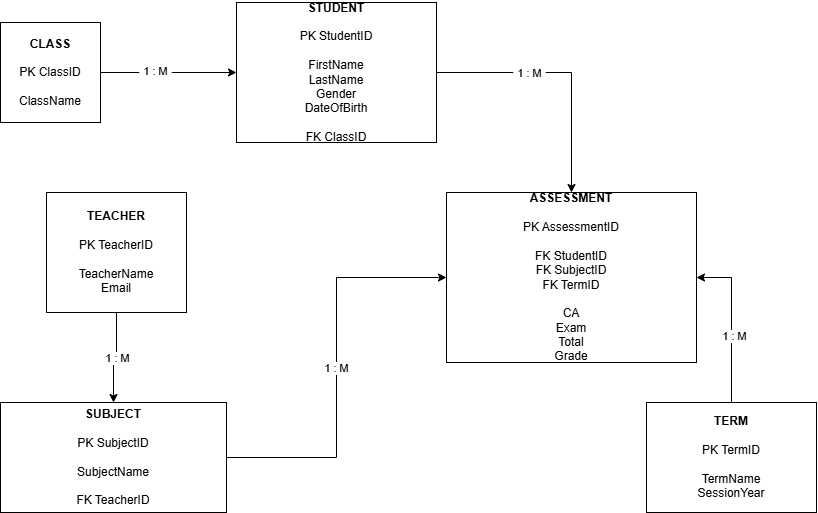

The diagram above was exported from draw.io. Its source (the exported page's mxGraphModel, read from the mxfile embedded in the PNG):
<mxGraphModel dx="869" dy="499" grid="1" gridSize="10" guides="1" tooltips="1" connect="1" arrows="1" fold="1" page="1" pageScale="1" pageWidth="827" pageHeight="1169" math="0" shadow="0">
  <root>
    <mxCell id="0" />
    <mxCell id="1" parent="0" />
    <mxCell id="e5oe4WryEQV9NnX_u6Cw-1" parent="1" style="rounded=0;whiteSpace=wrap;html=1;" value="&lt;div&gt;&lt;span&gt;&lt;b&gt;STUDENT&lt;/b&gt;&lt;/span&gt;&lt;/div&gt;&lt;div&gt;&lt;span&gt;&lt;br&gt;&lt;/span&gt;&lt;/div&gt;&lt;div&gt;&lt;/div&gt;&lt;div&gt;&lt;span&gt;PK StudentID&lt;/span&gt;&lt;/div&gt;&lt;div&gt;&lt;br&gt;&lt;/div&gt;&lt;div&gt;&lt;span&gt;FirstName&lt;/span&gt;&lt;/div&gt;&lt;div&gt;&lt;span&gt;LastName&lt;/span&gt;&lt;/div&gt;&lt;div&gt;&lt;span&gt;Gender&lt;/span&gt;&lt;/div&gt;&lt;div&gt;&lt;span&gt;DateOfBirth&lt;/span&gt;&lt;/div&gt;&lt;div&gt;&lt;span&gt;&lt;br&gt;&lt;/span&gt;&lt;/div&gt;&lt;div&gt;&lt;/div&gt;&lt;div&gt;&lt;span&gt;FK ClassID&lt;/span&gt;&lt;/div&gt;" vertex="1">
      <mxGeometry height="140" width="200" x="240" y="20" as="geometry" />
    </mxCell>
    <mxCell id="e5oe4WryEQV9NnX_u6Cw-18" edge="1" parent="1" source="e5oe4WryEQV9NnX_u6Cw-2" style="edgeStyle=orthogonalEdgeStyle;rounded=0;orthogonalLoop=1;jettySize=auto;html=1;entryX=0;entryY=0.5;entryDx=0;entryDy=0;defaultLabelBackgroundColor=page;labelPadding=0 4;" target="e5oe4WryEQV9NnX_u6Cw-1">
      <mxGeometry relative="1" as="geometry" />
    </mxCell>
    <mxCell id="e5oe4WryEQV9NnX_u6Cw-22" connectable="0" parent="e5oe4WryEQV9NnX_u6Cw-18" style="edgeLabel;html=1;align=center;verticalAlign=middle;resizable=0;points=[];inheritText=1;defaultLabelBackgroundColor=page;labelPadding=0 4;" value="&lt;div&gt;&lt;span&gt;1 : M&lt;/span&gt;&lt;/div&gt;" vertex="1">
      <mxGeometry relative="1" x="-0.2108" y="2" as="geometry">
        <mxPoint as="offset" />
      </mxGeometry>
    </mxCell>
    <mxCell id="e5oe4WryEQV9NnX_u6Cw-2" parent="1" style="whiteSpace=wrap;html=1;aspect=fixed;" value="&lt;br&gt;&lt;span&gt;&lt;div&gt;&lt;span&gt;&lt;b&gt;CLASS&lt;/b&gt;&lt;/span&gt;&lt;/div&gt;&lt;div&gt;&lt;span&gt;&lt;br&gt;&lt;/span&gt;&lt;/div&gt;&lt;div&gt;&lt;span&gt;&lt;/span&gt;&lt;/div&gt;&lt;div&gt;&lt;span&gt;PK ClassID&lt;/span&gt;&lt;/div&gt;&lt;div&gt;&lt;span&gt;&lt;br&gt;&lt;/span&gt;&lt;/div&gt;&lt;div&gt;&lt;span&gt;&lt;/span&gt;&lt;/div&gt;&lt;div&gt;&lt;span&gt;ClassName&lt;/span&gt;&lt;/div&gt;&lt;/span&gt;&lt;div&gt;&lt;br/&gt;&lt;/div&gt;" vertex="1">
      <mxGeometry height="100" width="100" x="4" y="40" as="geometry" />
    </mxCell>
    <mxCell id="e5oe4WryEQV9NnX_u6Cw-9" edge="1" parent="1" source="e5oe4WryEQV9NnX_u6Cw-7" style="edgeStyle=orthogonalEdgeStyle;rounded=0;orthogonalLoop=1;jettySize=auto;html=1;entryX=0.5;entryY=0;entryDx=0;entryDy=0;defaultLabelBackgroundColor=page;labelPadding=0 4;" target="e5oe4WryEQV9NnX_u6Cw-8">
      <mxGeometry relative="1" as="geometry" />
    </mxCell>
    <mxCell id="e5oe4WryEQV9NnX_u6Cw-10" connectable="0" parent="e5oe4WryEQV9NnX_u6Cw-9" style="edgeLabel;html=1;align=center;verticalAlign=middle;resizable=0;points=[];inheritText=1;defaultLabelBackgroundColor=page;labelPadding=0 4;" value="&lt;div&gt;&lt;span&gt;1 : M&lt;/span&gt;&lt;/div&gt;" vertex="1">
      <mxGeometry relative="1" x="-0.0833" y="7" as="geometry">
        <mxPoint x="-7" y="2" as="offset" />
      </mxGeometry>
    </mxCell>
    <mxCell id="e5oe4WryEQV9NnX_u6Cw-7" parent="1" style="rounded=0;whiteSpace=wrap;html=1;" value="&lt;div&gt;&lt;span&gt;&lt;b&gt;TEACHER&lt;/b&gt;&lt;/span&gt;&lt;/div&gt;&lt;div&gt;&lt;span&gt;&lt;b&gt;&lt;br&gt;&lt;/b&gt;&lt;/span&gt;&lt;/div&gt;&lt;div&gt;&lt;/div&gt;&lt;div&gt;&lt;span&gt;PK TeacherID&lt;/span&gt;&lt;/div&gt;&lt;div&gt;&lt;span&gt;&lt;br&gt;&lt;/span&gt;&lt;/div&gt;&lt;div&gt;&lt;/div&gt;&lt;div&gt;&lt;span&gt;TeacherName&lt;/span&gt;&lt;/div&gt;&lt;div&gt;&lt;span&gt;Email&lt;/span&gt;&lt;/div&gt;" vertex="1">
      <mxGeometry height="120" width="140" x="50" y="210" as="geometry" />
    </mxCell>
    <mxCell id="e5oe4WryEQV9NnX_u6Cw-23" edge="1" parent="1" source="e5oe4WryEQV9NnX_u6Cw-8" style="edgeStyle=orthogonalEdgeStyle;rounded=0;orthogonalLoop=1;jettySize=auto;html=1;entryX=0;entryY=0.5;entryDx=0;entryDy=0;defaultLabelBackgroundColor=page;labelPadding=0 4;" target="e5oe4WryEQV9NnX_u6Cw-12">
      <mxGeometry relative="1" as="geometry" />
    </mxCell>
    <mxCell id="e5oe4WryEQV9NnX_u6Cw-24" connectable="0" parent="e5oe4WryEQV9NnX_u6Cw-23" style="edgeLabel;html=1;align=center;verticalAlign=middle;resizable=0;points=[];inheritText=1;defaultLabelBackgroundColor=page;labelPadding=0 4;" value="&lt;div&gt;&lt;span&gt;1 : M&lt;/span&gt;&lt;/div&gt;" vertex="1">
      <mxGeometry relative="1" x="-0.0014" y="1" as="geometry">
        <mxPoint as="offset" />
      </mxGeometry>
    </mxCell>
    <mxCell id="e5oe4WryEQV9NnX_u6Cw-8" parent="1" style="rounded=0;whiteSpace=wrap;html=1;" value="&lt;div&gt;&lt;span&gt;&lt;b&gt;SUBJECT&lt;/b&gt;&lt;/span&gt;&lt;/div&gt;&lt;div&gt;&lt;span&gt;&lt;b&gt;&lt;br&gt;&lt;/b&gt;&lt;/span&gt;&lt;/div&gt;&lt;div&gt;&lt;/div&gt;&lt;div&gt;&lt;span&gt;PK SubjectID&lt;/span&gt;&lt;/div&gt;&lt;div&gt;&lt;span&gt;&lt;br&gt;&lt;/span&gt;&lt;/div&gt;&lt;div&gt;&lt;/div&gt;&lt;div&gt;&lt;span&gt;SubjectName&lt;/span&gt;&lt;/div&gt;&lt;div&gt;&lt;span&gt;&lt;br&gt;&lt;/span&gt;&lt;/div&gt;&lt;div&gt;&lt;/div&gt;&lt;div&gt;&lt;span&gt;FK TeacherID&lt;/span&gt;&lt;/div&gt;" vertex="1">
      <mxGeometry height="110" width="226" x="4" y="420" as="geometry" />
    </mxCell>
    <mxCell id="e5oe4WryEQV9NnX_u6Cw-25" edge="1" parent="1" source="e5oe4WryEQV9NnX_u6Cw-11" style="edgeStyle=orthogonalEdgeStyle;rounded=0;orthogonalLoop=1;jettySize=auto;html=1;entryX=1;entryY=0.5;entryDx=0;entryDy=0;defaultLabelBackgroundColor=page;labelPadding=0 4;" target="e5oe4WryEQV9NnX_u6Cw-12">
      <mxGeometry relative="1" as="geometry" />
    </mxCell>
    <mxCell id="e5oe4WryEQV9NnX_u6Cw-26" connectable="0" parent="e5oe4WryEQV9NnX_u6Cw-25" style="edgeLabel;html=1;align=center;verticalAlign=middle;resizable=0;points=[];inheritText=1;defaultLabelBackgroundColor=page;labelPadding=0 4;" value="&lt;div&gt;&lt;span&gt;1 : M&lt;/span&gt;&lt;/div&gt;" vertex="1">
      <mxGeometry relative="1" x="-0.1644" y="-2" as="geometry">
        <mxPoint as="offset" />
      </mxGeometry>
    </mxCell>
    <mxCell id="e5oe4WryEQV9NnX_u6Cw-11" parent="1" style="rounded=0;whiteSpace=wrap;html=1;" value="&lt;div&gt;&lt;span&gt;&lt;b&gt;TERM&lt;/b&gt;&lt;/span&gt;&lt;/div&gt;&lt;div&gt;&lt;span&gt;&lt;b&gt;&lt;br&gt;&lt;/b&gt;&lt;/span&gt;&lt;/div&gt;&lt;div&gt;&lt;/div&gt;&lt;div&gt;&lt;span&gt;PK TermID&lt;/span&gt;&lt;/div&gt;&lt;div&gt;&lt;span&gt;&lt;br&gt;&lt;/span&gt;&lt;/div&gt;&lt;div&gt;&lt;/div&gt;&lt;div&gt;&lt;span&gt;TermName&lt;/span&gt;&lt;/div&gt;&lt;div&gt;&lt;span&gt;SessionYear&lt;/span&gt;&lt;/div&gt;" vertex="1">
      <mxGeometry height="110" width="170" x="650" y="420" as="geometry" />
    </mxCell>
    <mxCell id="e5oe4WryEQV9NnX_u6Cw-12" parent="1" style="rounded=0;whiteSpace=wrap;html=1;" value="&lt;div&gt;&lt;span&gt;&lt;b&gt;ASSESSMENT&lt;/b&gt;&lt;/span&gt;&lt;/div&gt;&lt;div&gt;&lt;span&gt;&lt;br&gt;&lt;/span&gt;&lt;/div&gt;&lt;div&gt;&lt;/div&gt;&lt;div&gt;&lt;span&gt;PK AssessmentID&lt;/span&gt;&lt;/div&gt;&lt;div&gt;&lt;span&gt;&lt;br&gt;&lt;/span&gt;&lt;/div&gt;&lt;div&gt;&lt;/div&gt;&lt;div&gt;&lt;span&gt;FK StudentID&lt;/span&gt;&lt;/div&gt;&lt;div&gt;&lt;span&gt;FK SubjectID&lt;/span&gt;&lt;/div&gt;&lt;div&gt;&lt;span&gt;FK TermID&lt;/span&gt;&lt;/div&gt;&lt;div&gt;&lt;span&gt;&lt;br&gt;&lt;/span&gt;&lt;/div&gt;&lt;div&gt;&lt;/div&gt;&lt;div&gt;&lt;span&gt;CA&lt;/span&gt;&lt;/div&gt;&lt;div&gt;&lt;span&gt;Exam&lt;/span&gt;&lt;/div&gt;&lt;div&gt;&lt;span&gt;Total&lt;/span&gt;&lt;/div&gt;&lt;div&gt;&lt;span&gt;Grade&lt;/span&gt;&lt;/div&gt;" vertex="1">
      <mxGeometry height="170" width="250" x="450" y="210" as="geometry" />
    </mxCell>
    <mxCell id="e5oe4WryEQV9NnX_u6Cw-17" edge="1" parent="1" source="e5oe4WryEQV9NnX_u6Cw-1" style="edgeStyle=orthogonalEdgeStyle;rounded=0;orthogonalLoop=1;jettySize=auto;html=1;defaultLabelBackgroundColor=page;labelPadding=0 4;entryX=0.5;entryY=0;entryDx=0;entryDy=0;" target="e5oe4WryEQV9NnX_u6Cw-12" value="">
      <mxGeometry relative="1" x="-0.4557" as="geometry">
        <mxPoint x="440" y="90" as="sourcePoint" />
        <mxPoint x="605" y="90" as="targetPoint" />
      </mxGeometry>
    </mxCell>
    <mxCell id="e5oe4WryEQV9NnX_u6Cw-21" connectable="0" parent="e5oe4WryEQV9NnX_u6Cw-17" style="edgeLabel;html=1;align=center;verticalAlign=middle;resizable=0;points=[];inheritText=1;defaultLabelBackgroundColor=page;labelPadding=0 4;" value="&lt;div&gt;&lt;span&gt;1 : M&lt;/span&gt;&lt;/div&gt;" vertex="1">
      <mxGeometry relative="1" x="-0.2809" as="geometry">
        <mxPoint as="offset" />
      </mxGeometry>
    </mxCell>
  </root>
</mxGraphModel>